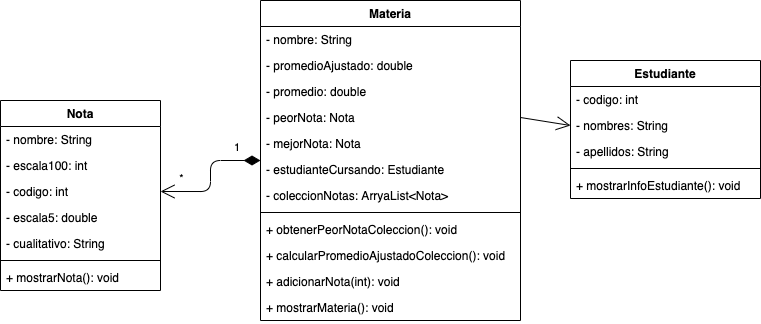

The diagram above was exported from draw.io. Its source (the exported page's mxGraphModel, read from the mxfile embedded in the PNG):
<mxGraphModel dx="918" dy="380" grid="1" gridSize="10" guides="1" tooltips="1" connect="1" arrows="1" fold="1" page="1" pageScale="1" pageWidth="850" pageHeight="1100" background="#ffffff" math="0" shadow="0">
  <root>
    <mxCell id="0" />
    <mxCell id="1" parent="0" />
    <mxCell id="d-qdkoNriGn3_ssDMonr-1" value="Nota" style="swimlane;fontStyle=1;align=center;verticalAlign=top;childLayout=stackLayout;horizontal=1;startSize=26;horizontalStack=0;resizeParent=1;resizeParentMax=0;resizeLast=0;collapsible=1;marginBottom=0;" vertex="1" parent="1">
      <mxGeometry x="40" y="280" width="160" height="190" as="geometry" />
    </mxCell>
    <mxCell id="d-qdkoNriGn3_ssDMonr-2" value="- nombre: String" style="text;strokeColor=none;fillColor=none;align=left;verticalAlign=top;spacingLeft=4;spacingRight=4;overflow=hidden;rotatable=0;points=[[0,0.5],[1,0.5]];portConstraint=eastwest;" vertex="1" parent="d-qdkoNriGn3_ssDMonr-1">
      <mxGeometry y="26" width="160" height="26" as="geometry" />
    </mxCell>
    <mxCell id="d-qdkoNriGn3_ssDMonr-5" value="- escala100: int" style="text;strokeColor=none;fillColor=none;align=left;verticalAlign=top;spacingLeft=4;spacingRight=4;overflow=hidden;rotatable=0;points=[[0,0.5],[1,0.5]];portConstraint=eastwest;" vertex="1" parent="d-qdkoNriGn3_ssDMonr-1">
      <mxGeometry y="52" width="160" height="26" as="geometry" />
    </mxCell>
    <mxCell id="d-qdkoNriGn3_ssDMonr-7" value="- codigo: int" style="text;strokeColor=none;fillColor=none;align=left;verticalAlign=top;spacingLeft=4;spacingRight=4;overflow=hidden;rotatable=0;points=[[0,0.5],[1,0.5]];portConstraint=eastwest;" vertex="1" parent="d-qdkoNriGn3_ssDMonr-1">
      <mxGeometry y="78" width="160" height="26" as="geometry" />
    </mxCell>
    <mxCell id="d-qdkoNriGn3_ssDMonr-6" value="- escala5: double" style="text;strokeColor=none;fillColor=none;align=left;verticalAlign=top;spacingLeft=4;spacingRight=4;overflow=hidden;rotatable=0;points=[[0,0.5],[1,0.5]];portConstraint=eastwest;" vertex="1" parent="d-qdkoNriGn3_ssDMonr-1">
      <mxGeometry y="104" width="160" height="26" as="geometry" />
    </mxCell>
    <mxCell id="d-qdkoNriGn3_ssDMonr-8" value="- cualitativo: String" style="text;strokeColor=none;fillColor=none;align=left;verticalAlign=top;spacingLeft=4;spacingRight=4;overflow=hidden;rotatable=0;points=[[0,0.5],[1,0.5]];portConstraint=eastwest;" vertex="1" parent="d-qdkoNriGn3_ssDMonr-1">
      <mxGeometry y="130" width="160" height="26" as="geometry" />
    </mxCell>
    <mxCell id="d-qdkoNriGn3_ssDMonr-3" value="" style="line;strokeWidth=1;fillColor=none;align=left;verticalAlign=middle;spacingTop=-1;spacingLeft=3;spacingRight=3;rotatable=0;labelPosition=right;points=[];portConstraint=eastwest;" vertex="1" parent="d-qdkoNriGn3_ssDMonr-1">
      <mxGeometry y="156" width="160" height="8" as="geometry" />
    </mxCell>
    <mxCell id="d-qdkoNriGn3_ssDMonr-4" value="+ mostrarNota(): void" style="text;strokeColor=none;fillColor=none;align=left;verticalAlign=top;spacingLeft=4;spacingRight=4;overflow=hidden;rotatable=0;points=[[0,0.5],[1,0.5]];portConstraint=eastwest;" vertex="1" parent="d-qdkoNriGn3_ssDMonr-1">
      <mxGeometry y="164" width="160" height="26" as="geometry" />
    </mxCell>
    <mxCell id="d-qdkoNriGn3_ssDMonr-13" value="Materia" style="swimlane;fontStyle=1;align=center;verticalAlign=top;childLayout=stackLayout;horizontal=1;startSize=26;horizontalStack=0;resizeParent=1;resizeParentMax=0;resizeLast=0;collapsible=1;marginBottom=0;" vertex="1" parent="1">
      <mxGeometry x="300" y="180" width="260" height="320" as="geometry" />
    </mxCell>
    <mxCell id="d-qdkoNriGn3_ssDMonr-17" value="- nombre: String" style="text;strokeColor=none;fillColor=none;align=left;verticalAlign=top;spacingLeft=4;spacingRight=4;overflow=hidden;rotatable=0;points=[[0,0.5],[1,0.5]];portConstraint=eastwest;" vertex="1" parent="d-qdkoNriGn3_ssDMonr-13">
      <mxGeometry y="26" width="260" height="26" as="geometry" />
    </mxCell>
    <mxCell id="d-qdkoNriGn3_ssDMonr-25" value="- promedioAjustado: double" style="text;strokeColor=none;fillColor=none;align=left;verticalAlign=top;spacingLeft=4;spacingRight=4;overflow=hidden;rotatable=0;points=[[0,0.5],[1,0.5]];portConstraint=eastwest;" vertex="1" parent="d-qdkoNriGn3_ssDMonr-13">
      <mxGeometry y="52" width="260" height="26" as="geometry" />
    </mxCell>
    <mxCell id="d-qdkoNriGn3_ssDMonr-23" value="- promedio: double" style="text;strokeColor=none;fillColor=none;align=left;verticalAlign=top;spacingLeft=4;spacingRight=4;overflow=hidden;rotatable=0;points=[[0,0.5],[1,0.5]];portConstraint=eastwest;" vertex="1" parent="d-qdkoNriGn3_ssDMonr-13">
      <mxGeometry y="78" width="260" height="26" as="geometry" />
    </mxCell>
    <mxCell id="d-qdkoNriGn3_ssDMonr-21" value="- peorNota: Nota" style="text;strokeColor=none;fillColor=none;align=left;verticalAlign=top;spacingLeft=4;spacingRight=4;overflow=hidden;rotatable=0;points=[[0,0.5],[1,0.5]];portConstraint=eastwest;" vertex="1" parent="d-qdkoNriGn3_ssDMonr-13">
      <mxGeometry y="104" width="260" height="26" as="geometry" />
    </mxCell>
    <mxCell id="d-qdkoNriGn3_ssDMonr-20" value="- mejorNota: Nota" style="text;strokeColor=none;fillColor=none;align=left;verticalAlign=top;spacingLeft=4;spacingRight=4;overflow=hidden;rotatable=0;points=[[0,0.5],[1,0.5]];portConstraint=eastwest;" vertex="1" parent="d-qdkoNriGn3_ssDMonr-13">
      <mxGeometry y="130" width="260" height="26" as="geometry" />
    </mxCell>
    <mxCell id="d-qdkoNriGn3_ssDMonr-18" value="- estudianteCursando: Estudiante" style="text;strokeColor=none;fillColor=none;align=left;verticalAlign=top;spacingLeft=4;spacingRight=4;overflow=hidden;rotatable=0;points=[[0,0.5],[1,0.5]];portConstraint=eastwest;" vertex="1" parent="d-qdkoNriGn3_ssDMonr-13">
      <mxGeometry y="156" width="260" height="26" as="geometry" />
    </mxCell>
    <mxCell id="d-qdkoNriGn3_ssDMonr-14" value="- coleccionNotas: ArryaList&lt;Nota&gt;" style="text;strokeColor=none;fillColor=none;align=left;verticalAlign=top;spacingLeft=4;spacingRight=4;overflow=hidden;rotatable=0;points=[[0,0.5],[1,0.5]];portConstraint=eastwest;" vertex="1" parent="d-qdkoNriGn3_ssDMonr-13">
      <mxGeometry y="182" width="260" height="26" as="geometry" />
    </mxCell>
    <mxCell id="d-qdkoNriGn3_ssDMonr-15" value="" style="line;strokeWidth=1;fillColor=none;align=left;verticalAlign=middle;spacingTop=-1;spacingLeft=3;spacingRight=3;rotatable=0;labelPosition=right;points=[];portConstraint=eastwest;" vertex="1" parent="d-qdkoNriGn3_ssDMonr-13">
      <mxGeometry y="208" width="260" height="8" as="geometry" />
    </mxCell>
    <mxCell id="d-qdkoNriGn3_ssDMonr-28" value="+ obtenerPeorNotaColeccion(): void" style="text;strokeColor=none;fillColor=none;align=left;verticalAlign=top;spacingLeft=4;spacingRight=4;overflow=hidden;rotatable=0;points=[[0,0.5],[1,0.5]];portConstraint=eastwest;" vertex="1" parent="d-qdkoNriGn3_ssDMonr-13">
      <mxGeometry y="216" width="260" height="26" as="geometry" />
    </mxCell>
    <mxCell id="d-qdkoNriGn3_ssDMonr-34" value="+ calcularPromedioAjustadoColeccion(): void" style="text;strokeColor=none;fillColor=none;align=left;verticalAlign=top;spacingLeft=4;spacingRight=4;overflow=hidden;rotatable=0;points=[[0,0.5],[1,0.5]];portConstraint=eastwest;" vertex="1" parent="d-qdkoNriGn3_ssDMonr-13">
      <mxGeometry y="242" width="260" height="26" as="geometry" />
    </mxCell>
    <mxCell id="d-qdkoNriGn3_ssDMonr-35" value="+ adicionarNota(int): void" style="text;strokeColor=none;fillColor=none;align=left;verticalAlign=top;spacingLeft=4;spacingRight=4;overflow=hidden;rotatable=0;points=[[0,0.5],[1,0.5]];portConstraint=eastwest;" vertex="1" parent="d-qdkoNriGn3_ssDMonr-13">
      <mxGeometry y="268" width="260" height="26" as="geometry" />
    </mxCell>
    <mxCell id="d-qdkoNriGn3_ssDMonr-32" value="+ mostrarMateria(): void" style="text;strokeColor=none;fillColor=none;align=left;verticalAlign=top;spacingLeft=4;spacingRight=4;overflow=hidden;rotatable=0;points=[[0,0.5],[1,0.5]];portConstraint=eastwest;" vertex="1" parent="d-qdkoNriGn3_ssDMonr-13">
      <mxGeometry y="294" width="260" height="26" as="geometry" />
    </mxCell>
    <mxCell id="d-qdkoNriGn3_ssDMonr-36" value="1" style="endArrow=open;html=1;endSize=12;startArrow=diamondThin;startSize=14;startFill=1;edgeStyle=orthogonalEdgeStyle;align=left;verticalAlign=bottom;entryX=1;entryY=0.5;entryDx=0;entryDy=0;" edge="1" parent="1" source="d-qdkoNriGn3_ssDMonr-13" target="d-qdkoNriGn3_ssDMonr-7">
      <mxGeometry x="-0.5745" y="-4" relative="1" as="geometry">
        <mxPoint x="130" y="490" as="sourcePoint" />
        <mxPoint x="290" y="490" as="targetPoint" />
        <mxPoint as="offset" />
      </mxGeometry>
    </mxCell>
    <mxCell id="d-qdkoNriGn3_ssDMonr-37" value="*" style="edgeLabel;html=1;align=center;verticalAlign=middle;resizable=0;points=[];" vertex="1" connectable="0" parent="d-qdkoNriGn3_ssDMonr-36">
      <mxGeometry x="0.386" relative="1" as="geometry">
        <mxPoint x="-19" y="-13" as="offset" />
      </mxGeometry>
    </mxCell>
    <mxCell id="d-qdkoNriGn3_ssDMonr-38" value="Estudiante" style="swimlane;fontStyle=1;align=center;verticalAlign=top;childLayout=stackLayout;horizontal=1;startSize=26;horizontalStack=0;resizeParent=1;resizeParentMax=0;resizeLast=0;collapsible=1;marginBottom=0;" vertex="1" parent="1">
      <mxGeometry x="610" y="240" width="190" height="138" as="geometry" />
    </mxCell>
    <mxCell id="d-qdkoNriGn3_ssDMonr-42" value="- codigo: int" style="text;strokeColor=none;fillColor=none;align=left;verticalAlign=top;spacingLeft=4;spacingRight=4;overflow=hidden;rotatable=0;points=[[0,0.5],[1,0.5]];portConstraint=eastwest;" vertex="1" parent="d-qdkoNriGn3_ssDMonr-38">
      <mxGeometry y="26" width="190" height="26" as="geometry" />
    </mxCell>
    <mxCell id="d-qdkoNriGn3_ssDMonr-43" value="- nombres: String" style="text;strokeColor=none;fillColor=none;align=left;verticalAlign=top;spacingLeft=4;spacingRight=4;overflow=hidden;rotatable=0;points=[[0,0.5],[1,0.5]];portConstraint=eastwest;" vertex="1" parent="d-qdkoNriGn3_ssDMonr-38">
      <mxGeometry y="52" width="190" height="26" as="geometry" />
    </mxCell>
    <mxCell id="d-qdkoNriGn3_ssDMonr-39" value="- apellidos: String" style="text;strokeColor=none;fillColor=none;align=left;verticalAlign=top;spacingLeft=4;spacingRight=4;overflow=hidden;rotatable=0;points=[[0,0.5],[1,0.5]];portConstraint=eastwest;" vertex="1" parent="d-qdkoNriGn3_ssDMonr-38">
      <mxGeometry y="78" width="190" height="26" as="geometry" />
    </mxCell>
    <mxCell id="d-qdkoNriGn3_ssDMonr-40" value="" style="line;strokeWidth=1;fillColor=none;align=left;verticalAlign=middle;spacingTop=-1;spacingLeft=3;spacingRight=3;rotatable=0;labelPosition=right;points=[];portConstraint=eastwest;" vertex="1" parent="d-qdkoNriGn3_ssDMonr-38">
      <mxGeometry y="104" width="190" height="8" as="geometry" />
    </mxCell>
    <mxCell id="d-qdkoNriGn3_ssDMonr-41" value="+ mostrarInfoEstudiante(): void" style="text;strokeColor=none;fillColor=none;align=left;verticalAlign=top;spacingLeft=4;spacingRight=4;overflow=hidden;rotatable=0;points=[[0,0.5],[1,0.5]];portConstraint=eastwest;" vertex="1" parent="d-qdkoNriGn3_ssDMonr-38">
      <mxGeometry y="112" width="190" height="26" as="geometry" />
    </mxCell>
    <mxCell id="d-qdkoNriGn3_ssDMonr-44" value="" style="endArrow=open;endFill=1;endSize=12;html=1;exitX=1;exitY=0.5;exitDx=0;exitDy=0;entryX=0;entryY=0.5;entryDx=0;entryDy=0;" edge="1" parent="1" source="d-qdkoNriGn3_ssDMonr-21" target="d-qdkoNriGn3_ssDMonr-43">
      <mxGeometry width="160" relative="1" as="geometry">
        <mxPoint x="550" y="380" as="sourcePoint" />
        <mxPoint x="710" y="380" as="targetPoint" />
      </mxGeometry>
    </mxCell>
  </root>
</mxGraphModel>